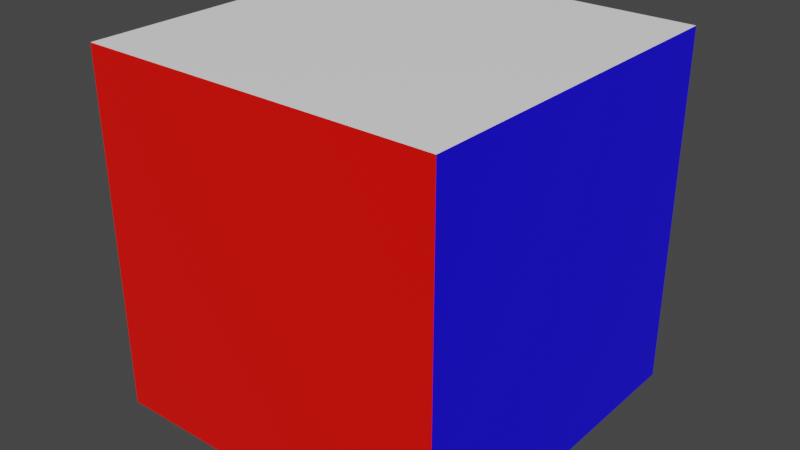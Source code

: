 # Source: simple_cube.blend  (saved by Blender 2.81.16; exported with 4.5.12 LTS)
import bpy
from mathutils import Matrix  # noqa: F401  (used for matrix-valued properties, if any)

bpy.ops.wm.read_factory_settings(use_empty=True)
scene = bpy.context.scene
scene.name = 'Scene'

# ---- collections
col_collection = bpy.data.collections.new('Collection'); scene.collection.children.link(col_collection)

# ---- materials (node trees are filled in below, after node groups)
mat_red = bpy.data.materials.new('red')
mat_red.alpha_threshold = 0.0
mat_red.use_transparent_shadow = False
mat_red.line_color = (0.0, 0.0, 0.0, 1.0)
mat_blue = bpy.data.materials.new('blue')
mat_blue.use_transparent_shadow = False
mat_yellow = bpy.data.materials.new('yellow')
mat_yellow.use_transparent_shadow = False
mat_green = bpy.data.materials.new('green')
mat_green.use_transparent_shadow = False
mat_white = bpy.data.materials.new('white')
mat_white.use_transparent_shadow = False
mat_orange = bpy.data.materials.new('orange')
mat_orange.use_transparent_shadow = False

# ---- material node trees
mat_red.use_nodes = True; mat_red.node_tree.nodes.clear()
_N = mat_red.node_tree.nodes; _L = mat_red.node_tree.links
n0 = _N.new('ShaderNodeOutputMaterial'); n0.name = 'Material Output'; n0.location = (300, 300)
n1 = _N.new('ShaderNodeBsdfPrincipled'); n1.name = 'Principled BSDF'; n1.location = (10, 300)
n1.distribution = 'GGX'
n1.subsurface_method = 'BURLEY'
n1.inputs[0].default_value = (1.0, 0.003544, 0.0, 1.0)
n1.inputs[2].default_value = 0.4
n1.inputs[3].default_value = 1.45
n1.inputs[27].default_value = (0.0, 0.0, 0.0, 1.0)
n1.inputs[28].default_value = 1.0
_L.new(n1.outputs[0], n0.inputs[0])
n0.is_active_output = True
mat_blue.use_nodes = True; mat_blue.node_tree.nodes.clear()
_N = mat_blue.node_tree.nodes; _L = mat_blue.node_tree.links
n0 = _N.new('ShaderNodeOutputMaterial'); n0.name = 'Material Output'; n0.location = (300, 300)
n1 = _N.new('ShaderNodeBsdfPrincipled'); n1.name = 'Principled BSDF'; n1.location = (10, 300)
n1.distribution = 'GGX'
n1.subsurface_method = 'BURLEY'
n1.inputs[0].default_value = (0.00882, 0.0, 1.0, 1.0)
n1.inputs[3].default_value = 1.45
n1.inputs[27].default_value = (0.0, 0.0, 0.0, 1.0)
n1.inputs[28].default_value = 1.0
_L.new(n1.outputs[0], n0.inputs[0])
n0.is_active_output = True
mat_yellow.use_nodes = True; mat_yellow.node_tree.nodes.clear()
_N = mat_yellow.node_tree.nodes; _L = mat_yellow.node_tree.links
n0 = _N.new('ShaderNodeOutputMaterial'); n0.name = 'Material Output'; n0.location = (300, 300)
n1 = _N.new('ShaderNodeBsdfPrincipled'); n1.name = 'Principled BSDF'; n1.location = (10, 300)
n1.distribution = 'GGX'
n1.subsurface_method = 'BURLEY'
n1.inputs[0].default_value = (1.0, 1.0, 0.0, 1.0)
n1.inputs[3].default_value = 1.45
n1.inputs[27].default_value = (0.0, 0.0, 0.0, 1.0)
n1.inputs[28].default_value = 1.0
_L.new(n1.outputs[0], n0.inputs[0])
n0.is_active_output = True
mat_green.use_nodes = True; mat_green.node_tree.nodes.clear()
_N = mat_green.node_tree.nodes; _L = mat_green.node_tree.links
n0 = _N.new('ShaderNodeOutputMaterial'); n0.name = 'Material Output'; n0.location = (300, 300)
n1 = _N.new('ShaderNodeBsdfPrincipled'); n1.name = 'Principled BSDF'; n1.location = (10, 300)
n1.distribution = 'GGX'
n1.subsurface_method = 'BURLEY'
n1.inputs[0].default_value = (0.0, 1.0, 0.0, 1.0)
n1.inputs[3].default_value = 1.45
n1.inputs[27].default_value = (0.0, 0.0, 0.0, 1.0)
n1.inputs[28].default_value = 1.0
_L.new(n1.outputs[0], n0.inputs[0])
n0.is_active_output = True
mat_white.use_nodes = True; mat_white.node_tree.nodes.clear()
_N = mat_white.node_tree.nodes; _L = mat_white.node_tree.links
n0 = _N.new('ShaderNodeOutputMaterial'); n0.name = 'Material Output'; n0.location = (300, 300)
n1 = _N.new('ShaderNodeBsdfPrincipled'); n1.name = 'Principled BSDF'; n1.location = (10, 300)
n1.distribution = 'GGX'
n1.subsurface_method = 'BURLEY'
n1.inputs[0].default_value = (1.0, 1.0, 1.0, 1.0)
n1.inputs[3].default_value = 1.45
n1.inputs[27].default_value = (0.0, 0.0, 0.0, 1.0)
n1.inputs[28].default_value = 1.0
_L.new(n1.outputs[0], n0.inputs[0])
n0.is_active_output = True
mat_orange.use_nodes = True; mat_orange.node_tree.nodes.clear()
_N = mat_orange.node_tree.nodes; _L = mat_orange.node_tree.links
n0 = _N.new('ShaderNodeOutputMaterial'); n0.name = 'Material Output'; n0.location = (300, 300)
n1 = _N.new('ShaderNodeBsdfPrincipled'); n1.name = 'Principled BSDF'; n1.location = (10, 300)
n1.distribution = 'GGX'
n1.subsurface_method = 'BURLEY'
n1.inputs[0].default_value = (1.0, 0.4, 0.0, 1.0)
n1.inputs[3].default_value = 1.45
n1.inputs[27].default_value = (0.0, 0.0, 0.0, 1.0)
n1.inputs[28].default_value = 1.0
_L.new(n1.outputs[0], n0.inputs[0])
n0.is_active_output = True

# ---- world
world_world = bpy.data.worlds.new('World'); scene.world = world_world
world_world.use_nodes = True; world_world.node_tree.nodes.clear()
_N = world_world.node_tree.nodes; _L = world_world.node_tree.links
n0 = _N.new('ShaderNodeOutputWorld'); n0.name = 'World Output'; n0.location = (300, 300)
n1 = _N.new('ShaderNodeBackground'); n1.name = 'Background'; n1.location = (10, 300)
n1.inputs[0].default_value = (0.05088, 0.05088, 0.05088, 1.0)
_L.new(n1.outputs[0], n0.inputs[0])
n0.is_active_output = True
world_world.color = (0.05088, 0.05088, 0.05088)
world_world.use_sun_shadow = False
world_world.sun_shadow_jitter_overblur = 0.0

# ---- meshes
me_cube = bpy.data.meshes.new('Cube')
me_cube.from_pydata([(1.0, 1.0, 1.0), (1.0, 1.0, -1.0), (1.0, -1.0, 1.0), (1.0, -1.0, -1.0), (-1.0, 1.0, 1.0), (-1.0, 1.0, -1.0), (-1.0, -1.0, 1.0), (-1.0, -1.0, -1.0)], [], [(0, 4, 6, 2), (3, 2, 6, 7), (7, 6, 4, 5), (5, 1, 3, 7), (1, 0, 2, 3), (5, 4, 0, 1)])
me_cube.polygons.foreach_set('material_index', [4, 0, 3, 2, 1, 5])
_uv = me_cube.uv_layers.new(name='UVMap')
_uv.uv.foreach_set('vector', [0.9999, 0.4823, 0.7741, 0.9999, 0.2885, 0.7115, 0.5855, 0.4145, 0.5177, 0.0001001, 0.5855, 0.4145, 0.2885, 0.7115, 9.998e-05, 0.2259, 0.375, 0.0, 0.625, 0.0, 0.625, 0.25, 0.375, 0.25, 0.125, 0.5, 0.375, 0.5, 0.375, 0.75, 0.125, 0.75, 9.998e-05, 0.9999, 0.0001001, 9.998e-05, 0.9999, 0.0001001, 0.9999, 0.9999, 0.375, 0.25, 0.625, 0.25, 0.625, 0.5, 0.375, 0.5])
me_cube.materials.append(mat_red)
me_cube.materials.append(mat_blue)
me_cube.materials.append(mat_yellow)
me_cube.materials.append(mat_green)
me_cube.materials.append(mat_white)
me_cube.materials.append(mat_orange)
me_cube.use_remesh_preserve_volume = False
me_cube.use_remesh_preserve_attributes = False
me_cube.use_mirror_vertex_groups = False
me_cube.update()

# ---- objects
ob_cube = bpy.data.objects.new('Cube', me_cube)

# ---- transforms, parenting, visibility, modifiers, constraints
ob_cube.location = (0.0, 0.0, 0.0)
ob_cube.lock_rotations_4d = False
ob_cube.empty_display_type = 'ARROWS'
ob_cube.lineart.crease_threshold = 0.0

# ---- collection membership
col_collection.objects.link(ob_cube)

# ---- scene / render settings (as saved in the file)
scene.frame_start = 1; scene.frame_end = 250; scene.frame_set(1)
scene.render.engine = 'BLENDER_EEVEE_NEXT'
scene.cycles.use_denoising = False
scene.cycles.samples = 128
scene.cycles.sampling_pattern = 'TABULATED_SOBOL'
scene.cycles.use_adaptive_sampling = False
scene.cycles.use_light_tree = False
scene.view_settings.view_transform = 'Filmic'
bpy.context.view_layer.update()

# ---- added for rendering (the .blend has no active camera and no usable light): camera, sun
cam_auto = bpy.data.cameras.new('AutoCamera')
cam_auto.lens = 50.0
cam_auto.sensor_width = 36.0
cam_auto.clip_end = 1000.0
ob_auto_camera = bpy.data.objects.new('AutoCamera', cam_auto)
scene.collection.objects.link(ob_auto_camera)
ob_auto_camera.location = (3.20507, -3.84609, 2.56406)
ob_auto_camera.rotation_euler = (1.09748, -7.21219e-08, 0.694738)
scene.camera = ob_auto_camera
light_auto_sun = bpy.data.lights.new('AutoSun', 'SUN')
light_auto_sun.energy = 3.0
light_auto_sun.angle = 0.0523599
ob_auto_sun = bpy.data.objects.new('AutoSun', light_auto_sun)
scene.collection.objects.link(ob_auto_sun)
ob_auto_sun.rotation_euler = (0.872665, 0.174533, 0.523599)
bpy.context.view_layer.update()

